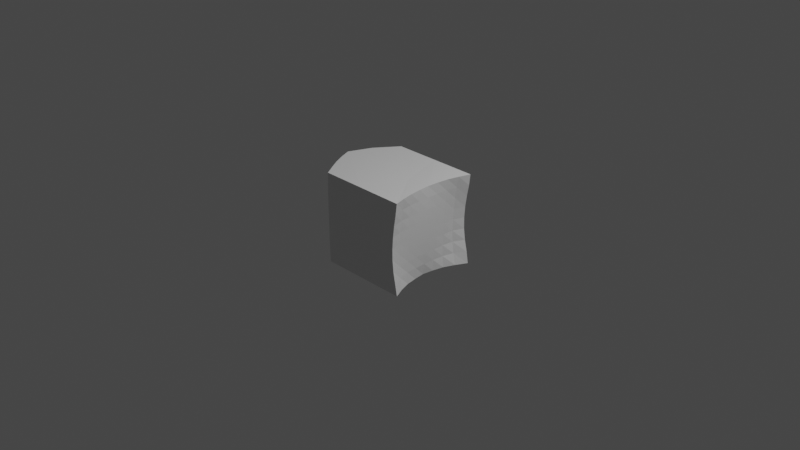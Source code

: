 # Source: untitled.blend  (saved by Blender 2.92.15; exported with 4.5.12 LTS)
import bpy
from mathutils import Matrix  # noqa: F401  (used for matrix-valued properties, if any)

bpy.ops.wm.read_factory_settings(use_empty=True)
scene = bpy.context.scene
scene.name = 'Scene'

# ---- collections
col_collection = bpy.data.collections.new('Collection'); scene.collection.children.link(col_collection)

# ---- materials (node trees are filled in below, after node groups)
mat_material = bpy.data.materials.new('Material')
mat_material.alpha_threshold = 0.0
mat_material.use_transparent_shadow = False
mat_material.line_color = (0.0, 0.0, 0.0, 1.0)

# ---- material node trees
mat_material.use_nodes = True; mat_material.node_tree.nodes.clear()
_N = mat_material.node_tree.nodes; _L = mat_material.node_tree.links
n0 = _N.new('ShaderNodeOutputMaterial'); n0.name = 'Material Output'; n0.location = (300, 300)
n1 = _N.new('ShaderNodeBsdfPrincipled'); n1.name = 'Principled BSDF'; n1.location = (10, 300)
n1.distribution = 'GGX'
n1.subsurface_method = 'BURLEY'
n1.inputs[2].default_value = 0.4
n1.inputs[3].default_value = 1.45
n1.inputs[27].default_value = (0.0, 0.0, 0.0, 1.0)
n1.inputs[28].default_value = 1.0
_L.new(n1.outputs[0], n0.inputs[0])
n0.is_active_output = True

# ---- world
world_world = bpy.data.worlds.new('World'); scene.world = world_world
world_world.use_nodes = True; world_world.node_tree.nodes.clear()
_N = world_world.node_tree.nodes; _L = world_world.node_tree.links
n0 = _N.new('ShaderNodeOutputWorld'); n0.name = 'World Output'; n0.location = (300, 300)
n1 = _N.new('ShaderNodeBackground'); n1.name = 'Background'; n1.location = (10, 300)
n1.inputs[0].default_value = (0.05088, 0.05088, 0.05088, 1.0)
_L.new(n1.outputs[0], n0.inputs[0])
n0.is_active_output = True
world_world.color = (0.05088, 0.05088, 0.05088)
world_world.use_sun_shadow = False
world_world.sun_shadow_jitter_overblur = 0.0

# ---- cameras
cam_camera = bpy.data.cameras.new('Camera')
cam_camera.clip_end = 100.0
cam_camera.ortho_scale = 7.314

# ---- lights
light_light = bpy.data.lights.new('Light', 'POINT')
light_light.transmission_factor = 0.0
light_light.energy = 1000.0
light_light.shadow_soft_size = 0.1
light_light.shadow_maximum_resolution = 0.006
light_light.use_absolute_resolution = True

# ---- meshes
me_cube = bpy.data.meshes.new('Cube')
me_cube.from_pydata([(0.9995, 1.0, 1.0), (0.9993, 1.0, -1.0), (0.9973, -1.0, 1.0), (0.9963, -1.0, -0.9998), (-1.0, 1.0, 1.0), (-1.0, 1.0, -1.0), (-1.002, -1.001, 1.0), (-1.001, -1.001, -1.0), (-1.616, -0.0001444, -1.0), (0.0, 1.0, -1.0), (0.8657, 0.9969, 0.007373), (-1.01, -1.006, -3.686e-06), (0.8768, -1.003, 0.00677), (-1.021, 1.013, 0.001003), (0.0, -1.0, 1.0), (0.8205, 0.0007706, 0.9982), (0.0, -1.0, -1.0), (-1.552, -0.001909, 1.0), (0.0, 1.0, 1.0), (0.6956, 0.001255, -1.003), (0.1817, 1.004, -0.009946), (0.7851, 0.001883, -0.004739), (0.1987, 0.004503, -1.011), (-1.61, 0.01051, 0.001137), (0.3142, -0.9923, -0.01721), (0.2874, 0.00658, 0.9843), (-1.332, -0.4943, -0.9993), (-1.012, -1.007, 0.5007), (-1.008, 1.004, -0.4996), (-1.356, 0.4993, 1.0), (-1.446, 0.5, -1.0), (-1.008, -1.005, -0.5003), (-1.008, 1.004, 0.5003), (-1.333, -0.4884, 0.9974), (-1.386, 0.4864, -0.001084), (-1.341, -0.4967, 2.661e-06), (-1.61, -0.0004133, -0.4999), (-1.589, -0.0006916, 0.501), (-1.343, -0.4988, 0.501), (-1.339, -0.4992, -0.5003), (-1.436, 0.4872, -0.5011), (-1.373, 0.4885, 0.4992), (0.9019, 0.9978, -0.4946), (0.9005, -1.002, -0.4945), (0.8742, -0.5004, 1.001), (0.7789, 0.499, -0.9977), (0.9219, 0.9982, 0.5043), (0.925, -1.002, 0.5041), (0.8665, 0.4993, 1.002), (0.7849, -0.5008, -0.998), (0.7989, -0.5009, 0.002811), (0.7795, 0.4982, 0.003882), (0.7545, 0.001932, -0.5046), (0.8101, 0.001536, 0.4963), (0.8106, 0.4984, 0.5034), (0.7584, 0.4981, -0.4958), (0.7762, -0.5012, -0.4967), (0.8287, -0.5008, 0.5024), (0.9592, 0.9991, -0.7478), (0.9495, -1.001, -0.7472), (0.9265, -0.7505, 1.001), (0.8769, 0.7493, -0.9982), (0.8841, 0.9973, 0.2564), (0.8935, -1.003, 0.2558), (0.8368, 0.2499, 1.0), (0.7339, -0.2499, -1.0), (0.8171, -0.7524, 0.005938), (0.7811, 0.25, -0.0003561), (0.7321, 0.00178, -0.7542), (0.7984, 0.001718, 0.2458), (0.8698, 0.997, -0.2429), (0.8772, -1.003, -0.2433), (0.8434, -0.2499, 0.9999), (0.7275, 0.2499, -0.9998), (0.9701, 0.9993, 0.7516), (0.9664, -1.001, 0.7518), (0.9254, 0.7495, 1.001), (0.8739, -0.7509, -0.998), (0.7912, -0.2494, -0.0009155), (0.7934, 0.7468, 0.007243), (0.7709, 0.001918, -0.2547), (0.8185, 0.001245, 0.7471), (0.8079, 0.2499, 0.5), (0.8361, 0.7476, 0.5055), (0.7938, 0.4983, 0.2537), (0.8336, 0.4987, 0.7527), (0.7534, 0.2499, -0.5), (0.7917, 0.747, -0.4931), (0.7594, 0.4983, -0.7462), (0.7672, 0.4981, -0.2458), (0.8089, -0.7525, -0.494), (0.7634, -0.2496, -0.5006), (0.7731, -0.5012, -0.747), (0.7862, -0.5011, -0.2469), (0.8549, -0.7518, 0.5045), (0.8179, -0.2496, 0.4994), (0.813, -0.5009, 0.2526), (0.8483, -0.5007, 0.7519), (0.8307, -0.2498, 0.7497), (0.8047, -0.2495, 0.2493), (0.8326, -0.7522, 0.2554), (0.7775, -0.2495, -0.2508), (0.7488, -0.2497, -0.7504), (0.8294, -0.752, -0.7453), (0.7858, 0.7467, -0.2425), (0.822, 0.7479, -0.7449), (0.7396, 0.2499, -0.7499), (0.8763, 0.7484, 0.7536), (0.8098, 0.7471, 0.2566), (0.7946, 0.2499, 0.2498), (0.8214, 0.2499, 0.7502), (0.7674, 0.25, -0.2502), (0.808, -0.7526, -0.2438), (0.887, -0.7513, 0.753), (-1.169, -0.7487, -0.9997), (-1.008, -1.005, 0.7506), (-1.0, 1.0, -0.75), (-1.179, 0.7504, 1.0), (-1.532, 0.2496, -1.0), (-1.009, -1.005, -0.2501), (-1.016, 1.01, 0.2507), (-1.449, -0.2492, 0.9993), (-1.218, 0.7577, 0.0006117), (-1.48, -0.2509, 0.0003569), (-1.61, -0.002303, -0.7502), (-1.602, 0.006882, 0.251), (-1.476, -0.2482, -0.9997), (-1.011, -1.007, 0.2502), (-1.018, 1.011, -0.2491), (-1.455, 0.2501, 1.0), (-1.223, 0.7501, -1.0), (-1.005, -1.003, -0.7502), (-1.002, 1.001, 0.7501), (-1.171, -0.7467, 0.999), (-1.51, 0.2569, 0.0006771), (-1.18, -0.7542, -1.245e-05), (-1.612, 0.007008, -0.2492), (-1.57, -0.003122, 0.7508), (-1.475, -0.2578, 0.5012), (-1.184, -0.7568, 0.5013), (-1.343, -0.4984, 0.2511), (-1.338, -0.4937, 0.7493), (-1.478, -0.2556, -0.5005), (-1.178, -0.7547, -0.5004), (-1.335, -0.4967, -0.7498), (-1.341, -0.4986, -0.2504), (-1.236, 0.7543, -0.4996), (-1.535, 0.251, -0.4998), (-1.448, 0.4975, -0.7502), (-1.406, 0.4839, -0.2513), (-1.201, 0.7528, 0.5002), (-1.488, 0.2538, 0.5003), (-1.377, 0.486, 0.2489), (-1.368, 0.4958, 0.7497), (-1.473, 0.2509, 0.7505), (-1.5, 0.2554, 0.2505), (-1.21, 0.7553, 0.2504), (-1.522, 0.2553, -0.2495), (-1.535, 0.2484, -0.7501), (-1.229, 0.7518, -0.7498), (-1.18, -0.755, -0.2504), (-1.174, -0.7519, -0.7501), (-1.477, -0.252, -0.7501), (-1.179, -0.7525, 0.7503), (-1.183, -0.7561, 0.251), (-1.479, -0.2555, 0.251), (-1.463, -0.2553, 0.7504), (-1.48, -0.2539, -0.2502), (-1.228, 0.7566, -0.2494), (-1.19, 0.7516, 0.7501)], [], [(133, 121, 33), (24, 14, 6, 115, 27, 127, 11), (169, 117, 4, 132), (22, 19, 65, 49, 77, 3, 16), (113, 60, 2, 75), (20, 18, 0, 74, 46, 62, 10), (9, 20, 10, 70, 42, 58, 1), (5, 116, 28, 128, 13, 20, 9), (13, 120, 32, 132, 4, 18, 20), (112, 66, 12, 71), (111, 67, 21, 80), (110, 64, 15, 81), (126, 114, 26), (130, 118, 30), (9, 1, 61, 45, 73, 19, 22), (168, 122, 13, 128), (167, 123, 23, 136), (166, 121, 17, 137), (16, 24, 11, 119, 31, 131, 7), (3, 59, 43, 71, 12, 24, 16), (12, 63, 47, 75, 2, 14, 24), (15, 25, 14, 2, 60, 44, 72), (0, 18, 25, 15, 64, 48, 76), (129, 117, 29), (165, 138, 37, 125), (164, 139, 38, 140), (163, 133, 33, 141), (162, 142, 36, 124), (161, 143, 39, 144), (160, 135, 35, 145), (159, 146, 28, 116), (158, 147, 40, 148), (157, 134, 34, 149), (156, 150, 32, 120), (155, 151, 41, 152), (154, 129, 29, 153), (109, 82, 53, 69), (108, 83, 54, 84), (107, 76, 48, 85), (106, 86, 52, 68), (105, 87, 55, 88), (104, 79, 51, 89), (103, 90, 43, 59), (102, 91, 56, 92), (101, 78, 50, 93), (100, 94, 47, 63), (99, 95, 57, 96), (98, 72, 44, 97), (95, 98, 97, 57), (53, 81, 98, 95), (81, 15, 72, 98), (78, 99, 96, 50), (21, 69, 99, 78), (69, 53, 95, 99), (66, 100, 63, 12), (50, 96, 100, 66), (96, 57, 94, 100), (91, 101, 93, 56), (52, 80, 101, 91), (80, 21, 78, 101), (65, 102, 92, 49), (19, 68, 102, 65), (68, 52, 91, 102), (77, 103, 59, 3), (49, 92, 103, 77), (92, 56, 90, 103), (87, 104, 89, 55), (42, 70, 104, 87), (70, 10, 79, 104), (61, 105, 88, 45), (1, 58, 105, 61), (58, 42, 87, 105), (73, 106, 68, 19), (45, 88, 106, 73), (88, 55, 86, 106), (83, 107, 85, 54), (46, 74, 107, 83), (74, 0, 76, 107), (79, 108, 84, 51), (10, 62, 108, 79), (62, 46, 83, 108), (67, 109, 69, 21), (51, 84, 109, 67), (84, 54, 82, 109), (82, 110, 81, 53), (54, 85, 110, 82), (85, 48, 64, 110), (86, 111, 80, 52), (55, 89, 111, 86), (89, 51, 67, 111), (90, 112, 71, 43), (56, 93, 112, 90), (93, 50, 66, 112), (94, 113, 75, 47), (57, 97, 113, 94), (97, 44, 60, 113), (151, 154, 153, 41), (37, 137, 154, 151), (137, 17, 129, 154), (134, 155, 152, 34), (23, 125, 155, 134), (125, 37, 151, 155), (122, 156, 120, 13), (34, 152, 156, 122), (152, 41, 150, 156), (147, 157, 149, 40), (36, 136, 157, 147), (136, 23, 134, 157), (118, 158, 148, 30), (8, 124, 158, 118), (124, 36, 147, 158), (130, 159, 116, 5), (30, 148, 159, 130), (148, 40, 146, 159), (143, 160, 145, 39), (31, 119, 160, 143), (119, 11, 135, 160), (114, 161, 144, 26), (7, 131, 161, 114), (131, 31, 143, 161), (126, 162, 124, 8), (26, 144, 162, 126), (144, 39, 142, 162), (139, 163, 141, 38), (27, 115, 163, 139), (115, 6, 133, 163), (135, 164, 140, 35), (11, 127, 164, 135), (127, 27, 139, 164), (123, 165, 125, 23), (35, 140, 165, 123), (140, 38, 138, 165), (18, 4, 117, 129, 17, 25), (138, 166, 137, 37), (38, 141, 166, 138), (141, 33, 121, 166), (142, 167, 136, 36), (39, 145, 167, 142), (145, 35, 123, 167), (146, 168, 128, 28), (40, 149, 168, 146), (149, 34, 122, 168), (5, 9, 22, 8, 118, 130), (8, 22, 16, 7, 114, 126), (150, 169, 132, 32), (41, 153, 169, 150), (153, 29, 117, 169), (25, 17, 121, 133, 6, 14)])
_uv = me_cube.uv_layers.new(name='UVMap')
_uv.uv.foreach_set('vector', [0.875, 0.7188, 0.875, 0.6562, 0.875, 0.6875, 0.5, 0.875, 0.625, 0.875, 0.625, 1.0, 0.5938, 1.0, 0.5625, 1.0, 0.5312, 1.0, 0.5, 1.0, 0.5938, 0.2188, 0.625, 0.2188, 0.625, 0.25, 0.5938, 0.25, 0.25, 0.625, 0.375, 0.625, 0.375, 0.6562, 0.375, 0.6875, 0.375, 0.7188, 0.375, 0.75, 0.25, 0.75, 0.5938, 0.7188, 0.625, 0.7188, 0.625, 0.75, 0.5938, 0.75, 0.5, 0.375, 0.625, 0.375, 0.625, 0.5, 0.5938, 0.5, 0.5625, 0.5, 0.5312, 0.5, 0.5, 0.5, 0.375, 0.375, 0.5, 0.375, 0.5, 0.5, 0.4688, 0.5, 0.4375, 0.5, 0.4062, 0.5, 0.375, 0.5, 0.375, 0.25, 0.4062, 0.25, 0.4375, 0.25, 0.4688, 0.25, 0.5, 0.25, 0.5, 0.375, 0.375, 0.375, 0.5, 0.25, 0.5312, 0.25, 0.5625, 0.25, 0.5938, 0.25, 0.625, 0.25, 0.625, 0.375, 0.5, 0.375, 0.4688, 0.7188, 0.5, 0.7188, 0.5, 0.75, 0.4688, 0.75, 0.4688, 0.5938, 0.5, 0.5938, 0.5, 0.625, 0.4688, 0.625, 0.5938, 0.5938, 0.625, 0.5938, 0.625, 0.625, 0.5938, 0.625, 0.125, 0.6562, 0.125, 0.7188, 0.125, 0.6875, 0.125, 0.5312, 0.125, 0.5938, 0.125, 0.5625, 0.25, 0.5, 0.375, 0.5, 0.375, 0.5312, 0.375, 0.5625, 0.375, 0.5938, 0.375, 0.625, 0.25, 0.625, 0.4688, 0.2188, 0.5, 0.2188, 0.5, 0.25, 0.4688, 0.25, 0.4688, 0.09375, 0.5, 0.09375, 0.5, 0.125, 0.4688, 0.125, 0.5938, 0.09375, 0.625, 0.09375, 0.625, 0.125, 0.5938, 0.125, 0.375, 0.875, 0.5, 0.875, 0.5, 1.0, 0.4688, 1.0, 0.4375, 1.0, 0.4062, 1.0, 0.375, 1.0, 0.375, 0.75, 0.4062, 0.75, 0.4375, 0.75, 0.4688, 0.75, 0.5, 0.75, 0.5, 0.875, 0.375, 0.875, 0.5, 0.75, 0.5312, 0.75, 0.5625, 0.75, 0.5938, 0.75, 0.625, 0.75, 0.625, 0.875, 0.5, 0.875, 0.625, 0.625, 0.75, 0.625, 0.75, 0.75, 0.625, 0.75, 0.625, 0.7188, 0.625, 0.6875, 0.625, 0.6562, 0.625, 0.5, 0.75, 0.5, 0.75, 0.625, 0.625, 0.625, 0.625, 0.5938, 0.625, 0.5625, 0.625, 0.5312, 0.875, 0.5938, 0.875, 0.5312, 0.875, 0.5625, 0.5312, 0.09375, 0.5625, 0.09375, 0.5625, 0.125, 0.5312, 0.125, 0.5312, 0.03125, 0.5625, 0.03125, 0.5625, 0.0625, 0.5312, 0.0625, 0.5938, 0.03125, 0.625, 0.03125, 0.625, 0.0625, 0.5938, 0.0625, 0.4062, 0.09375, 0.4375, 0.09375, 0.4375, 0.125, 0.4062, 0.125, 0.4062, 0.03125, 0.4375, 0.03125, 0.4375, 0.0625, 0.4062, 0.0625, 0.4688, 0.03125, 0.5, 0.03125, 0.5, 0.0625, 0.4688, 0.0625, 0.4062, 0.2188, 0.4375, 0.2188, 0.4375, 0.25, 0.4062, 0.25, 0.4062, 0.1562, 0.4375, 0.1562, 0.4375, 0.1875, 0.4062, 0.1875, 0.4688, 0.1562, 0.5, 0.1562, 0.5, 0.1875, 0.4688, 0.1875, 0.5312, 0.2188, 0.5625, 0.2188, 0.5625, 0.25, 0.5312, 0.25, 0.5312, 0.1562, 0.5625, 0.1562, 0.5625, 0.1875, 0.5312, 0.1875, 0.5938, 0.1562, 0.625, 0.1562, 0.625, 0.1875, 0.5938, 0.1875, 0.5312, 0.5938, 0.5625, 0.5938, 0.5625, 0.625, 0.5312, 0.625, 0.5312, 0.5312, 0.5625, 0.5312, 0.5625, 0.5625, 0.5312, 0.5625, 0.5938, 0.5312, 0.625, 0.5312, 0.625, 0.5625, 0.5938, 0.5625, 0.4062, 0.5938, 0.4375, 0.5938, 0.4375, 0.625, 0.4062, 0.625, 0.4062, 0.5312, 0.4375, 0.5312, 0.4375, 0.5625, 0.4062, 0.5625, 0.4688, 0.5312, 0.5, 0.5312, 0.5, 0.5625, 0.4688, 0.5625, 0.4062, 0.7188, 0.4375, 0.7188, 0.4375, 0.75, 0.4062, 0.75, 0.4062, 0.6562, 0.4375, 0.6562, 0.4375, 0.6875, 0.4062, 0.6875, 0.4688, 0.6562, 0.5, 0.6562, 0.5, 0.6875, 0.4688, 0.6875, 0.5312, 0.7188, 0.5625, 0.7188, 0.5625, 0.75, 0.5312, 0.75, 0.5312, 0.6562, 0.5625, 0.6562, 0.5625, 0.6875, 0.5312, 0.6875, 0.5938, 0.6562, 0.625, 0.6562, 0.625, 0.6875, 0.5938, 0.6875, 0.5625, 0.6562, 0.5938, 0.6562, 0.5938, 0.6875, 0.5625, 0.6875, 0.5625, 0.625, 0.5938, 0.625, 0.5938, 0.6562, 0.5625, 0.6562, 0.5938, 0.625, 0.625, 0.625, 0.625, 0.6562, 0.5938, 0.6562, 0.5, 0.6562, 0.5312, 0.6562, 0.5312, 0.6875, 0.5, 0.6875, 0.5, 0.625, 0.5312, 0.625, 0.5312, 0.6562, 0.5, 0.6562, 0.5312, 0.625, 0.5625, 0.625, 0.5625, 0.6562, 0.5312, 0.6562, 0.5, 0.7188, 0.5312, 0.7188, 0.5312, 0.75, 0.5, 0.75, 0.5, 0.6875, 0.5312, 0.6875, 0.5312, 0.7188, 0.5, 0.7188, 0.5312, 0.6875, 0.5625, 0.6875, 0.5625, 0.7188, 0.5312, 0.7188, 0.4375, 0.6562, 0.4688, 0.6562, 0.4688, 0.6875, 0.4375, 0.6875, 0.4375, 0.625, 0.4688, 0.625, 0.4688, 0.6562, 0.4375, 0.6562, 0.4688, 0.625, 0.5, 0.625, 0.5, 0.6562, 0.4688, 0.6562, 0.375, 0.6562, 0.4062, 0.6562, 0.4062, 0.6875, 0.375, 0.6875, 0.375, 0.625, 0.4062, 0.625, 0.4062, 0.6562, 0.375, 0.6562, 0.4062, 0.625, 0.4375, 0.625, 0.4375, 0.6562, 0.4062, 0.6562, 0.375, 0.7188, 0.4062, 0.7188, 0.4062, 0.75, 0.375, 0.75, 0.375, 0.6875, 0.4062, 0.6875, 0.4062, 0.7188, 0.375, 0.7188, 0.4062, 0.6875, 0.4375, 0.6875, 0.4375, 0.7188, 0.4062, 0.7188, 0.4375, 0.5312, 0.4688, 0.5312, 0.4688, 0.5625, 0.4375, 0.5625, 0.4375, 0.5, 0.4688, 0.5, 0.4688, 0.5312, 0.4375, 0.5312, 0.4688, 0.5, 0.5, 0.5, 0.5, 0.5312, 0.4688, 0.5312, 0.375, 0.5312, 0.4062, 0.5312, 0.4062, 0.5625, 0.375, 0.5625, 0.375, 0.5, 0.4062, 0.5, 0.4062, 0.5312, 0.375, 0.5312, 0.4062, 0.5, 0.4375, 0.5, 0.4375, 0.5312, 0.4062, 0.5312, 0.375, 0.5938, 0.4062, 0.5938, 0.4062, 0.625, 0.375, 0.625, 0.375, 0.5625, 0.4062, 0.5625, 0.4062, 0.5938, 0.375, 0.5938, 0.4062, 0.5625, 0.4375, 0.5625, 0.4375, 0.5938, 0.4062, 0.5938, 0.5625, 0.5312, 0.5938, 0.5312, 0.5938, 0.5625, 0.5625, 0.5625, 0.5625, 0.5, 0.5938, 0.5, 0.5938, 0.5312, 0.5625, 0.5312, 0.5938, 0.5, 0.625, 0.5, 0.625, 0.5312, 0.5938, 0.5312, 0.5, 0.5312, 0.5312, 0.5312, 0.5312, 0.5625, 0.5, 0.5625, 0.5, 0.5, 0.5312, 0.5, 0.5312, 0.5312, 0.5, 0.5312, 0.5312, 0.5, 0.5625, 0.5, 0.5625, 0.5312, 0.5312, 0.5312, 0.5, 0.5938, 0.5312, 0.5938, 0.5312, 0.625, 0.5, 0.625, 0.5, 0.5625, 0.5312, 0.5625, 0.5312, 0.5938, 0.5, 0.5938, 0.5312, 0.5625, 0.5625, 0.5625, 0.5625, 0.5938, 0.5312, 0.5938, 0.5625, 0.5938, 0.5938, 0.5938, 0.5938, 0.625, 0.5625, 0.625, 0.5625, 0.5625, 0.5938, 0.5625, 0.5938, 0.5938, 0.5625, 0.5938, 0.5938, 0.5625, 0.625, 0.5625, 0.625, 0.5938, 0.5938, 0.5938, 0.4375, 0.5938, 0.4688, 0.5938, 0.4688, 0.625, 0.4375, 0.625, 0.4375, 0.5625, 0.4688, 0.5625, 0.4688, 0.5938, 0.4375, 0.5938, 0.4688, 0.5625, 0.5, 0.5625, 0.5, 0.5938, 0.4688, 0.5938, 0.4375, 0.7188, 0.4688, 0.7188, 0.4688, 0.75, 0.4375, 0.75, 0.4375, 0.6875, 0.4688, 0.6875, 0.4688, 0.7188, 0.4375, 0.7188, 0.4688, 0.6875, 0.5, 0.6875, 0.5, 0.7188, 0.4688, 0.7188, 0.5625, 0.7188, 0.5938, 0.7188, 0.5938, 0.75, 0.5625, 0.75, 0.5625, 0.6875, 0.5938, 0.6875, 0.5938, 0.7188, 0.5625, 0.7188, 0.5938, 0.6875, 0.625, 0.6875, 0.625, 0.7188, 0.5938, 0.7188, 0.5625, 0.1562, 0.5938, 0.1562, 0.5938, 0.1875, 0.5625, 0.1875, 0.5625, 0.125, 0.5938, 0.125, 0.5938, 0.1562, 0.5625, 0.1562, 0.5938, 0.125, 0.625, 0.125, 0.625, 0.1562, 0.5938, 0.1562, 0.5, 0.1562, 0.5312, 0.1562, 0.5312, 0.1875, 0.5, 0.1875, 0.5, 0.125, 0.5312, 0.125, 0.5312, 0.1562, 0.5, 0.1562, 0.5312, 0.125, 0.5625, 0.125, 0.5625, 0.1562, 0.5312, 0.1562, 0.5, 0.2188, 0.5312, 0.2188, 0.5312, 0.25, 0.5, 0.25, 0.5, 0.1875, 0.5312, 0.1875, 0.5312, 0.2188, 0.5, 0.2188, 0.5312, 0.1875, 0.5625, 0.1875, 0.5625, 0.2188, 0.5312, 0.2188, 0.4375, 0.1562, 0.4688, 0.1562, 0.4688, 0.1875, 0.4375, 0.1875, 0.4375, 0.125, 0.4688, 0.125, 0.4688, 0.1562, 0.4375, 0.1562, 0.4688, 0.125, 0.5, 0.125, 0.5, 0.1562, 0.4688, 0.1562, 0.375, 0.1562, 0.4062, 0.1562, 0.4062, 0.1875, 0.375, 0.1875, 0.375, 0.125, 0.4062, 0.125, 0.4062, 0.1562, 0.375, 0.1562, 0.4062, 0.125, 0.4375, 0.125, 0.4375, 0.1562, 0.4062, 0.1562, 0.375, 0.2188, 0.4062, 0.2188, 0.4062, 0.25, 0.375, 0.25, 0.375, 0.1875, 0.4062, 0.1875, 0.4062, 0.2188, 0.375, 0.2188, 0.4062, 0.1875, 0.4375, 0.1875, 0.4375, 0.2188, 0.4062, 0.2188, 0.4375, 0.03125, 0.4688, 0.03125, 0.4688, 0.0625, 0.4375, 0.0625, 0.4375, 0.0, 0.4688, 0.0, 0.4688, 0.03125, 0.4375, 0.03125, 0.4688, 0.0, 0.5, 0.0, 0.5, 0.03125, 0.4688, 0.03125, 0.375, 0.03125, 0.4062, 0.03125, 0.4062, 0.0625, 0.375, 0.0625, 0.375, 0.0, 0.4062, 0.0, 0.4062, 0.03125, 0.375, 0.03125, 0.4062, 0.0, 0.4375, 0.0, 0.4375, 0.03125, 0.4062, 0.03125, 0.375, 0.09375, 0.4062, 0.09375, 0.4062, 0.125, 0.375, 0.125, 0.375, 0.0625, 0.4062, 0.0625, 0.4062, 0.09375, 0.375, 0.09375, 0.4062, 0.0625, 0.4375, 0.0625, 0.4375, 0.09375, 0.4062, 0.09375, 0.5625, 0.03125, 0.5938, 0.03125, 0.5938, 0.0625, 0.5625, 0.0625, 0.5625, 0.0, 0.5938, 0.0, 0.5938, 0.03125, 0.5625, 0.03125, 0.5938, 0.0, 0.625, 0.0, 0.625, 0.03125, 0.5938, 0.03125, 0.5, 0.03125, 0.5312, 0.03125, 0.5312, 0.0625, 0.5, 0.0625, 0.5, 0.0, 0.5312, 0.0, 0.5312, 0.03125, 0.5, 0.03125, 0.5312, 0.0, 0.5625, 0.0, 0.5625, 0.03125, 0.5312, 0.03125, 0.5, 0.09375, 0.5312, 0.09375, 0.5312, 0.125, 0.5, 0.125, 0.5, 0.0625, 0.5312, 0.0625, 0.5312, 0.09375, 0.5, 0.09375, 0.5312, 0.0625, 0.5625, 0.0625, 0.5625, 0.09375, 0.5312, 0.09375, 0.75, 0.5, 0.875, 0.5, 0.875, 0.5312, 0.875, 0.5938, 0.875, 0.625, 0.75, 0.625, 0.5625, 0.09375, 0.5938, 0.09375, 0.5938, 0.125, 0.5625, 0.125, 0.5625, 0.0625, 0.5938, 0.0625, 0.5938, 0.09375, 0.5625, 0.09375, 0.5938, 0.0625, 0.625, 0.0625, 0.625, 0.09375, 0.5938, 0.09375, 0.4375, 0.09375, 0.4688, 0.09375, 0.4688, 0.125, 0.4375, 0.125, 0.4375, 0.0625, 0.4688, 0.0625, 0.4688, 0.09375, 0.4375, 0.09375, 0.4688, 0.0625, 0.5, 0.0625, 0.5, 0.09375, 0.4688, 0.09375, 0.4375, 0.2188, 0.4688, 0.2188, 0.4688, 0.25, 0.4375, 0.25, 0.4375, 0.1875, 0.4688, 0.1875, 0.4688, 0.2188, 0.4375, 0.2188, 0.4688, 0.1875, 0.5, 0.1875, 0.5, 0.2188, 0.4688, 0.2188, 0.125, 0.5, 0.25, 0.5, 0.25, 0.625, 0.125, 0.625, 0.125, 0.5938, 0.125, 0.5312, 0.125, 0.625, 0.25, 0.625, 0.25, 0.75, 0.125, 0.75, 0.125, 0.7188, 0.125, 0.6562, 0.5625, 0.2188, 0.5938, 0.2188, 0.5938, 0.25, 0.5625, 0.25, 0.5625, 0.1875, 0.5938, 0.1875, 0.5938, 0.2188, 0.5625, 0.2188, 0.5938, 0.1875, 0.625, 0.1875, 0.625, 0.2188, 0.5938, 0.2188, 0.75, 0.625, 0.875, 0.625, 0.875, 0.6562, 0.875, 0.7188, 0.875, 0.75, 0.75, 0.75])
me_cube.materials.append(mat_material)
me_cube.use_remesh_preserve_volume = False
me_cube.use_remesh_preserve_attributes = False
me_cube.use_mirror_vertex_groups = False
me_cube.update()

# ---- objects
ob_cube = bpy.data.objects.new('Cube', me_cube)
ob_light = bpy.data.objects.new('Light', light_light)
ob_camera = bpy.data.objects.new('Camera', cam_camera)

# ---- transforms, parenting, visibility, modifiers, constraints
ob_cube.location = (0.0, 0.0, 0.0)
ob_cube.scale = (0.5, 0.5, 0.5)
ob_cube.lock_rotations_4d = False
ob_cube.empty_display_type = 'ARROWS'
ob_cube.lineart.crease_threshold = 0.0
ob_light.location = (4.076, 1.005, 5.904)
ob_light.rotation_euler = (0.6503, 0.05522, 1.866)
ob_light.lock_rotations_4d = False
ob_light.empty_display_type = 'ARROWS'
ob_light.color = (0.0, 0.0, 0.0, 0.0)
ob_light.lineart.crease_threshold = 0.0
ob_camera.location = (7.359, -6.926, 4.958)
ob_camera.rotation_euler = (1.109, 0.0, 0.8149)
ob_camera.lock_rotations_4d = False
ob_camera.empty_display_type = 'ARROWS'
ob_camera.color = (0.0, 0.0, 0.0, 0.0)
ob_camera.display_type = 'WIRE'
ob_camera.lineart.crease_threshold = 0.0

# ---- collection membership
col_collection.objects.link(ob_cube)
col_collection.objects.link(ob_light)
col_collection.objects.link(ob_camera)

# ---- scene / render settings (as saved in the file)
scene.camera = ob_camera
scene.frame_start = 1; scene.frame_end = 250; scene.frame_set(1)
scene.render.engine = 'BLENDER_EEVEE_NEXT'
scene.cycles.use_denoising = False
scene.cycles.samples = 128
scene.cycles.sampling_pattern = 'TABULATED_SOBOL'
scene.cycles.use_adaptive_sampling = False
scene.cycles.use_light_tree = False
scene.view_settings.view_transform = 'Filmic'
bpy.context.view_layer.update()
